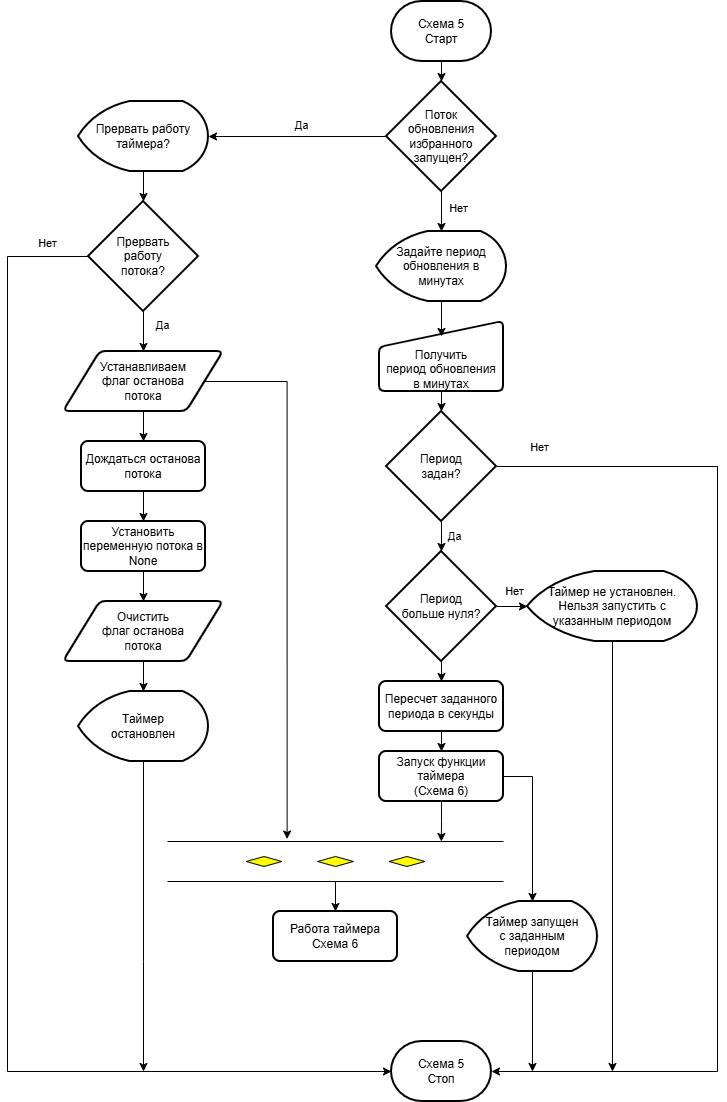

The diagram above was exported from draw.io. Its source (the exported page's mxGraphModel, read from the mxfile embedded in the PNG):
<mxGraphModel dx="2396" dy="1148" grid="1" gridSize="10" guides="1" tooltips="1" connect="1" arrows="1" fold="1" page="1" pageScale="1" pageWidth="827" pageHeight="1169" math="0" shadow="0">
  <root>
    <mxCell id="0" />
    <mxCell id="1" parent="0" />
    <mxCell id="OnAeqc3YLg2VWSH__73F-3" edge="1" parent="1" source="cA12OgYmdmkhE-3goC91-1" style="edgeStyle=orthogonalEdgeStyle;rounded=0;orthogonalLoop=1;jettySize=auto;html=1;defaultLabelBackgroundColor=page;" target="OnAeqc3YLg2VWSH__73F-2" value="">
      <mxGeometry relative="1" as="geometry" />
    </mxCell>
    <mxCell id="cA12OgYmdmkhE-3goC91-1" parent="1" style="strokeWidth=2;html=1;shape=mxgraph.flowchart.terminator;whiteSpace=wrap;" value="Схема 5&lt;div&gt;Старт&lt;/div&gt;" vertex="1">
      <mxGeometry height="60" width="100" x="474" y="30" as="geometry" />
    </mxCell>
    <mxCell id="OnAeqc3YLg2VWSH__73F-5" edge="1" parent="1" source="OnAeqc3YLg2VWSH__73F-2" style="edgeStyle=orthogonalEdgeStyle;rounded=0;orthogonalLoop=1;jettySize=auto;html=1;defaultLabelBackgroundColor=page;" target="OnAeqc3YLg2VWSH__73F-4" value="">
      <mxGeometry relative="1" as="geometry" />
    </mxCell>
    <mxCell id="OnAeqc3YLg2VWSH__73F-6" connectable="0" parent="OnAeqc3YLg2VWSH__73F-5" style="edgeLabel;html=1;align=center;verticalAlign=middle;resizable=0;points=[];inheritText=1;defaultLabelBackgroundColor=page;" value="Нет" vertex="1">
      <mxGeometry relative="1" x="-0.2" y="3" as="geometry">
        <mxPoint x="13" as="offset" />
      </mxGeometry>
    </mxCell>
    <mxCell id="OnAeqc3YLg2VWSH__73F-31" edge="1" parent="1" source="OnAeqc3YLg2VWSH__73F-2" style="edgeStyle=orthogonalEdgeStyle;rounded=0;orthogonalLoop=1;jettySize=auto;html=1;defaultLabelBackgroundColor=page;" target="OnAeqc3YLg2VWSH__73F-30">
      <mxGeometry relative="1" as="geometry" />
    </mxCell>
    <mxCell id="OnAeqc3YLg2VWSH__73F-32" connectable="0" parent="OnAeqc3YLg2VWSH__73F-31" style="edgeLabel;html=1;align=center;verticalAlign=middle;resizable=0;points=[];inheritText=1;defaultLabelBackgroundColor=page;" value="Да" vertex="1">
      <mxGeometry relative="1" x="-0.0337" y="2" as="geometry">
        <mxPoint y="-14" as="offset" />
      </mxGeometry>
    </mxCell>
    <mxCell id="OnAeqc3YLg2VWSH__73F-2" parent="1" style="strokeWidth=2;html=1;shape=mxgraph.flowchart.decision;whiteSpace=wrap;" value="Поток&lt;div&gt;обновления избранного запущен?&lt;/div&gt;" vertex="1">
      <mxGeometry height="110" width="110" x="469" y="110" as="geometry" />
    </mxCell>
    <mxCell id="OnAeqc3YLg2VWSH__73F-4" parent="1" style="strokeWidth=2;html=1;shape=mxgraph.flowchart.display;whiteSpace=wrap;" value="Задайте период обновления в&lt;div&gt;минутах&lt;/div&gt;" vertex="1">
      <mxGeometry height="70" width="130" x="459" y="260" as="geometry" />
    </mxCell>
    <mxCell id="OnAeqc3YLg2VWSH__73F-10" edge="1" parent="1" source="OnAeqc3YLg2VWSH__73F-7" style="edgeStyle=orthogonalEdgeStyle;rounded=0;orthogonalLoop=1;jettySize=auto;html=1;defaultLabelBackgroundColor=page;" target="OnAeqc3YLg2VWSH__73F-9" value="">
      <mxGeometry relative="1" as="geometry" />
    </mxCell>
    <mxCell id="OnAeqc3YLg2VWSH__73F-7" parent="1" style="html=1;strokeWidth=2;shape=manualInput;boundedLbl=1;whiteSpace=wrap;rounded=1;size=26;arcSize=11;" value="Получить&lt;div&gt;период обновления&lt;/div&gt;&lt;div&gt;в минутах&lt;/div&gt;" vertex="1">
      <mxGeometry height="70" width="124" x="462" y="350" as="geometry" />
    </mxCell>
    <mxCell id="OnAeqc3YLg2VWSH__73F-12" edge="1" parent="1" source="OnAeqc3YLg2VWSH__73F-9" style="edgeStyle=orthogonalEdgeStyle;rounded=0;orthogonalLoop=1;jettySize=auto;html=1;defaultLabelBackgroundColor=page;" target="OnAeqc3YLg2VWSH__73F-11" value="">
      <mxGeometry relative="1" as="geometry" />
    </mxCell>
    <mxCell id="OnAeqc3YLg2VWSH__73F-13" connectable="0" parent="OnAeqc3YLg2VWSH__73F-12" style="edgeLabel;html=1;align=center;verticalAlign=middle;resizable=0;points=[];inheritText=1;defaultLabelBackgroundColor=page;" value="Да" vertex="1">
      <mxGeometry relative="1" x="0.36" y="-1" as="geometry">
        <mxPoint x="13" as="offset" />
      </mxGeometry>
    </mxCell>
    <mxCell id="OnAeqc3YLg2VWSH__73F-9" parent="1" style="strokeWidth=2;html=1;shape=mxgraph.flowchart.decision;whiteSpace=wrap;" value="Период&lt;div&gt;задан?&lt;/div&gt;" vertex="1">
      <mxGeometry height="110" width="110" x="469" y="440" as="geometry" />
    </mxCell>
    <mxCell id="OnAeqc3YLg2VWSH__73F-15" edge="1" parent="1" source="OnAeqc3YLg2VWSH__73F-11" style="edgeStyle=orthogonalEdgeStyle;rounded=0;orthogonalLoop=1;jettySize=auto;html=1;defaultLabelBackgroundColor=page;" target="OnAeqc3YLg2VWSH__73F-14" value="">
      <mxGeometry relative="1" as="geometry" />
    </mxCell>
    <mxCell id="OnAeqc3YLg2VWSH__73F-25" edge="1" parent="1" source="OnAeqc3YLg2VWSH__73F-11" style="edgeStyle=orthogonalEdgeStyle;rounded=0;orthogonalLoop=1;jettySize=auto;html=1;defaultLabelBackgroundColor=page;" target="OnAeqc3YLg2VWSH__73F-24" value="">
      <mxGeometry relative="1" as="geometry" />
    </mxCell>
    <mxCell id="OnAeqc3YLg2VWSH__73F-26" connectable="0" parent="OnAeqc3YLg2VWSH__73F-25" style="edgeLabel;html=1;align=center;verticalAlign=middle;resizable=0;points=[];inheritText=1;defaultLabelBackgroundColor=page;" value="Нет" vertex="1">
      <mxGeometry relative="1" x="-0.0588" y="-2" as="geometry">
        <mxPoint y="-14" as="offset" />
      </mxGeometry>
    </mxCell>
    <mxCell id="OnAeqc3YLg2VWSH__73F-11" parent="1" style="strokeWidth=2;html=1;shape=mxgraph.flowchart.decision;whiteSpace=wrap;" value="Период&lt;div&gt;больше нуля?&lt;/div&gt;" vertex="1">
      <mxGeometry height="110" width="110" x="469" y="580" as="geometry" />
    </mxCell>
    <mxCell id="OnAeqc3YLg2VWSH__73F-21" edge="1" parent="1" source="OnAeqc3YLg2VWSH__73F-14" style="edgeStyle=orthogonalEdgeStyle;rounded=0;orthogonalLoop=1;jettySize=auto;html=1;defaultLabelBackgroundColor=page;" target="OnAeqc3YLg2VWSH__73F-20" value="">
      <mxGeometry relative="1" as="geometry" />
    </mxCell>
    <mxCell id="OnAeqc3YLg2VWSH__73F-14" parent="1" style="rounded=1;whiteSpace=wrap;html=1;absoluteArcSize=1;arcSize=14;strokeWidth=2;" value="Пересчет заданного периода в секунды" vertex="1">
      <mxGeometry height="50" width="124" x="462" y="710" as="geometry" />
    </mxCell>
    <mxCell id="LoO6WrVxW7yTGsPsCLOL-10" edge="1" parent="1" source="OnAeqc3YLg2VWSH__73F-16" style="edgeStyle=orthogonalEdgeStyle;rounded=0;orthogonalLoop=1;jettySize=auto;html=1;defaultLabelBackgroundColor=page;">
      <mxGeometry relative="1" as="geometry">
        <mxPoint x="615" y="1100" as="targetPoint" />
      </mxGeometry>
    </mxCell>
    <mxCell id="OnAeqc3YLg2VWSH__73F-16" parent="1" style="strokeWidth=2;html=1;shape=mxgraph.flowchart.display;whiteSpace=wrap;" value="Таймер запущен&lt;div&gt;с заданным&lt;/div&gt;&lt;div&gt;периодом&lt;/div&gt;" vertex="1">
      <mxGeometry height="70" width="130" x="550" y="930" as="geometry" />
    </mxCell>
    <mxCell id="OnAeqc3YLg2VWSH__73F-18" parent="1" style="strokeWidth=2;html=1;shape=mxgraph.flowchart.terminator;whiteSpace=wrap;" value="Схема 5&lt;div&gt;Стоп&lt;/div&gt;" vertex="1">
      <mxGeometry height="60" width="100" x="474" y="1070" as="geometry" />
    </mxCell>
    <mxCell id="OnAeqc3YLg2VWSH__73F-20" parent="1" style="rounded=1;whiteSpace=wrap;html=1;absoluteArcSize=1;arcSize=14;strokeWidth=2;" value="Запуск функции таймера&lt;div&gt;(Схема 6)&lt;/div&gt;" vertex="1">
      <mxGeometry height="50" width="124" x="462" y="780" as="geometry" />
    </mxCell>
    <mxCell id="OnAeqc3YLg2VWSH__73F-23" edge="1" parent="1" source="OnAeqc3YLg2VWSH__73F-4" style="edgeStyle=orthogonalEdgeStyle;rounded=0;orthogonalLoop=1;jettySize=auto;html=1;exitX=0.5;exitY=1;exitDx=0;exitDy=0;exitPerimeter=0;entryX=0.5;entryY=0.214;entryDx=0;entryDy=0;entryPerimeter=0;defaultLabelBackgroundColor=page;" target="OnAeqc3YLg2VWSH__73F-7">
      <mxGeometry relative="1" as="geometry" />
    </mxCell>
    <mxCell id="OnAeqc3YLg2VWSH__73F-24" parent="1" style="strokeWidth=2;html=1;shape=mxgraph.flowchart.display;whiteSpace=wrap;" value="Таймер не установлен. Нельзя запустить с указанным периодом" vertex="1">
      <mxGeometry height="70" width="170" x="610" y="600" as="geometry" />
    </mxCell>
    <mxCell id="OnAeqc3YLg2VWSH__73F-27" edge="1" parent="1" source="OnAeqc3YLg2VWSH__73F-24" style="edgeStyle=orthogonalEdgeStyle;rounded=0;orthogonalLoop=1;jettySize=auto;html=1;defaultLabelBackgroundColor=page;exitX=0.5;exitY=1;exitDx=0;exitDy=0;exitPerimeter=0;">
      <mxGeometry relative="1" x="0.0791" as="geometry">
        <mxPoint x="695" y="1100" as="targetPoint" />
      </mxGeometry>
    </mxCell>
    <mxCell id="OnAeqc3YLg2VWSH__73F-28" edge="1" parent="1" source="OnAeqc3YLg2VWSH__73F-9" style="edgeStyle=orthogonalEdgeStyle;rounded=0;orthogonalLoop=1;jettySize=auto;html=1;entryX=1;entryY=0.5;entryDx=0;entryDy=0;entryPerimeter=0;defaultLabelBackgroundColor=page;exitX=1;exitY=0.5;exitDx=0;exitDy=0;exitPerimeter=0;" target="OnAeqc3YLg2VWSH__73F-18">
      <mxGeometry relative="1" x="0.0095" as="geometry">
        <Array as="points">
          <mxPoint x="800" y="495" />
          <mxPoint x="800" y="1100" />
        </Array>
      </mxGeometry>
    </mxCell>
    <mxCell id="OnAeqc3YLg2VWSH__73F-29" connectable="0" parent="OnAeqc3YLg2VWSH__73F-28" style="edgeLabel;html=1;align=center;verticalAlign=middle;resizable=0;points=[];inheritText=1;defaultLabelBackgroundColor=page;" value="Нет" vertex="1">
      <mxGeometry relative="1" x="-0.7281" y="4" as="geometry">
        <mxPoint x="-101" y="-16" as="offset" />
      </mxGeometry>
    </mxCell>
    <mxCell id="OnAeqc3YLg2VWSH__73F-36" edge="1" parent="1" source="OnAeqc3YLg2VWSH__73F-30" style="edgeStyle=orthogonalEdgeStyle;rounded=0;orthogonalLoop=1;jettySize=auto;html=1;defaultLabelBackgroundColor=page;" target="OnAeqc3YLg2VWSH__73F-33" value="">
      <mxGeometry relative="1" as="geometry" />
    </mxCell>
    <mxCell id="OnAeqc3YLg2VWSH__73F-30" parent="1" style="strokeWidth=2;html=1;shape=mxgraph.flowchart.display;whiteSpace=wrap;" value="Прервать работу таймера?" vertex="1">
      <mxGeometry height="70" width="130" x="161" y="130" as="geometry" />
    </mxCell>
    <mxCell id="OnAeqc3YLg2VWSH__73F-34" edge="1" parent="1" source="OnAeqc3YLg2VWSH__73F-33" style="edgeStyle=orthogonalEdgeStyle;rounded=0;orthogonalLoop=1;jettySize=auto;html=1;defaultLabelBackgroundColor=page;exitX=0;exitY=0.5;exitDx=0;exitDy=0;exitPerimeter=0;entryX=0;entryY=0.5;entryDx=0;entryDy=0;entryPerimeter=0;" target="OnAeqc3YLg2VWSH__73F-18">
      <mxGeometry relative="1" x="0.0672" as="geometry">
        <Array as="points">
          <mxPoint x="90" y="285" />
          <mxPoint x="90" y="1100" />
        </Array>
        <mxPoint x="410" y="990" as="targetPoint" />
      </mxGeometry>
    </mxCell>
    <mxCell id="OnAeqc3YLg2VWSH__73F-50" connectable="0" parent="OnAeqc3YLg2VWSH__73F-34" style="edgeLabel;html=1;align=center;verticalAlign=middle;resizable=0;points=[];inheritText=1;defaultLabelBackgroundColor=page;" value="Нет" vertex="1">
      <mxGeometry relative="1" x="-0.9344" y="3" as="geometry">
        <mxPoint y="-17" as="offset" />
      </mxGeometry>
    </mxCell>
    <mxCell id="OnAeqc3YLg2VWSH__73F-39" edge="1" parent="1" source="OnAeqc3YLg2VWSH__73F-33" style="edgeStyle=orthogonalEdgeStyle;rounded=0;orthogonalLoop=1;jettySize=auto;html=1;defaultLabelBackgroundColor=page;" target="OnAeqc3YLg2VWSH__73F-37" value="">
      <mxGeometry relative="1" as="geometry" />
    </mxCell>
    <mxCell id="OnAeqc3YLg2VWSH__73F-51" connectable="0" parent="OnAeqc3YLg2VWSH__73F-39" style="edgeLabel;html=1;align=center;verticalAlign=middle;resizable=0;points=[];inheritText=1;defaultLabelBackgroundColor=page;" value="Да" vertex="1">
      <mxGeometry relative="1" x="-0.35" y="4" as="geometry">
        <mxPoint x="14" as="offset" />
      </mxGeometry>
    </mxCell>
    <mxCell id="OnAeqc3YLg2VWSH__73F-33" parent="1" style="strokeWidth=2;html=1;shape=mxgraph.flowchart.decision;whiteSpace=wrap;" value="Прервать&lt;div&gt;работу&lt;/div&gt;&lt;div&gt;потока?&lt;/div&gt;" vertex="1">
      <mxGeometry height="110" width="110" x="171" y="230" as="geometry" />
    </mxCell>
    <mxCell id="OnAeqc3YLg2VWSH__73F-41" edge="1" parent="1" source="OnAeqc3YLg2VWSH__73F-37" style="edgeStyle=orthogonalEdgeStyle;rounded=0;orthogonalLoop=1;jettySize=auto;html=1;defaultLabelBackgroundColor=page;" target="OnAeqc3YLg2VWSH__73F-40" value="">
      <mxGeometry relative="1" as="geometry" />
    </mxCell>
    <mxCell id="OnAeqc3YLg2VWSH__73F-37" parent="1" style="shape=parallelogram;html=1;strokeWidth=2;perimeter=parallelogramPerimeter;whiteSpace=wrap;rounded=1;arcSize=12;size=0.23;" value="Устанавливаем&lt;div&gt;флаг останова&lt;/div&gt;&lt;div&gt;потока&lt;/div&gt;" vertex="1">
      <mxGeometry height="60" width="160" x="146" y="380" as="geometry" />
    </mxCell>
    <mxCell id="OnAeqc3YLg2VWSH__73F-38" edge="1" parent="1" source="OnAeqc3YLg2VWSH__73F-37" style="edgeStyle=orthogonalEdgeStyle;rounded=0;orthogonalLoop=1;jettySize=auto;html=1;innerLoopWaypoints=1;exitX=0.5;exitY=1;exitDx=0;exitDy=0;defaultLabelBackgroundColor=page;" target="OnAeqc3YLg2VWSH__73F-37">
      <mxGeometry relative="1" as="geometry" />
    </mxCell>
    <mxCell id="OnAeqc3YLg2VWSH__73F-43" edge="1" parent="1" source="OnAeqc3YLg2VWSH__73F-40" style="edgeStyle=orthogonalEdgeStyle;rounded=0;orthogonalLoop=1;jettySize=auto;html=1;defaultLabelBackgroundColor=page;" target="OnAeqc3YLg2VWSH__73F-42" value="">
      <mxGeometry relative="1" as="geometry" />
    </mxCell>
    <mxCell id="OnAeqc3YLg2VWSH__73F-40" parent="1" style="rounded=1;whiteSpace=wrap;html=1;absoluteArcSize=1;arcSize=14;strokeWidth=2;" value="Дождаться останова потока" vertex="1">
      <mxGeometry height="50" width="124" x="164" y="470" as="geometry" />
    </mxCell>
    <mxCell id="OnAeqc3YLg2VWSH__73F-45" edge="1" parent="1" source="OnAeqc3YLg2VWSH__73F-42" style="edgeStyle=orthogonalEdgeStyle;rounded=0;orthogonalLoop=1;jettySize=auto;html=1;defaultLabelBackgroundColor=page;" target="OnAeqc3YLg2VWSH__73F-44" value="">
      <mxGeometry relative="1" as="geometry" />
    </mxCell>
    <mxCell id="OnAeqc3YLg2VWSH__73F-42" parent="1" style="rounded=1;whiteSpace=wrap;html=1;absoluteArcSize=1;arcSize=14;strokeWidth=2;" value="Установить переменную потока в None" vertex="1">
      <mxGeometry height="50" width="124" x="164" y="550" as="geometry" />
    </mxCell>
    <mxCell id="OnAeqc3YLg2VWSH__73F-47" edge="1" parent="1" source="OnAeqc3YLg2VWSH__73F-44" style="edgeStyle=orthogonalEdgeStyle;rounded=0;orthogonalLoop=1;jettySize=auto;html=1;defaultLabelBackgroundColor=page;" target="OnAeqc3YLg2VWSH__73F-46" value="">
      <mxGeometry relative="1" as="geometry" />
    </mxCell>
    <mxCell id="OnAeqc3YLg2VWSH__73F-44" parent="1" style="shape=parallelogram;html=1;strokeWidth=2;perimeter=parallelogramPerimeter;whiteSpace=wrap;rounded=1;arcSize=12;size=0.23;" value="Очистить&lt;div&gt;флаг останова&lt;/div&gt;&lt;div&gt;потока&lt;/div&gt;" vertex="1">
      <mxGeometry height="60" width="160" x="146" y="630" as="geometry" />
    </mxCell>
    <mxCell id="OnAeqc3YLg2VWSH__73F-49" edge="1" parent="1" source="OnAeqc3YLg2VWSH__73F-46" style="edgeStyle=orthogonalEdgeStyle;rounded=0;orthogonalLoop=1;jettySize=auto;html=1;defaultLabelBackgroundColor=page;">
      <mxGeometry relative="1" x="-0.3548" as="geometry">
        <Array as="points">
          <mxPoint x="226" y="990" />
        </Array>
        <mxPoint x="226" y="1100" as="targetPoint" />
      </mxGeometry>
    </mxCell>
    <mxCell id="OnAeqc3YLg2VWSH__73F-46" parent="1" style="strokeWidth=2;html=1;shape=mxgraph.flowchart.display;whiteSpace=wrap;" value="Таймер&lt;div&gt;остановлен&lt;/div&gt;" vertex="1">
      <mxGeometry height="70" width="130" x="161" y="720" as="geometry" />
    </mxCell>
    <mxCell id="LoO6WrVxW7yTGsPsCLOL-7" edge="1" parent="1" source="LoO6WrVxW7yTGsPsCLOL-1" style="edgeStyle=orthogonalEdgeStyle;rounded=0;orthogonalLoop=1;jettySize=auto;html=1;defaultLabelBackgroundColor=page;" target="LoO6WrVxW7yTGsPsCLOL-6" value="">
      <mxGeometry relative="1" as="geometry" />
    </mxCell>
    <mxCell id="LoO6WrVxW7yTGsPsCLOL-1" parent="1" style="verticalLabelPosition=bottom;verticalAlign=top;html=1;shape=mxgraph.flowchart.parallel_mode;accentColor=#ffff00;pointerEvents=1;labelPerimeter=1;" value="" vertex="1">
      <mxGeometry height="40" width="336" x="250" y="870" as="geometry" />
    </mxCell>
    <mxCell id="LoO6WrVxW7yTGsPsCLOL-2" edge="1" parent="1" source="OnAeqc3YLg2VWSH__73F-20" style="edgeStyle=orthogonalEdgeStyle;rounded=0;orthogonalLoop=1;jettySize=auto;html=1;entryX=0.5;entryY=0;entryDx=0;entryDy=0;entryPerimeter=0;defaultLabelBackgroundColor=page;exitX=1;exitY=0.5;exitDx=0;exitDy=0;" target="OnAeqc3YLg2VWSH__73F-16">
      <mxGeometry relative="1" x="0.1299" as="geometry" />
    </mxCell>
    <mxCell id="LoO6WrVxW7yTGsPsCLOL-3" edge="1" parent="1" source="OnAeqc3YLg2VWSH__73F-20" style="edgeStyle=orthogonalEdgeStyle;rounded=0;orthogonalLoop=1;jettySize=auto;html=1;entryX=0.815;entryY=0;entryDx=0;entryDy=0;entryPerimeter=0;defaultLabelBackgroundColor=page;" target="LoO6WrVxW7yTGsPsCLOL-1">
      <mxGeometry relative="1" as="geometry" />
    </mxCell>
    <mxCell id="LoO6WrVxW7yTGsPsCLOL-4" edge="1" parent="1" source="OnAeqc3YLg2VWSH__73F-37" style="edgeStyle=orthogonalEdgeStyle;rounded=0;orthogonalLoop=1;jettySize=auto;html=1;entryX=0.356;entryY=-0.062;entryDx=0;entryDy=0;entryPerimeter=0;defaultLabelBackgroundColor=page;exitX=1;exitY=0.5;exitDx=0;exitDy=0;" target="LoO6WrVxW7yTGsPsCLOL-1">
      <mxGeometry relative="1" x="-0.0569" as="geometry">
        <Array as="points">
          <mxPoint x="369.6" y="410" />
        </Array>
      </mxGeometry>
    </mxCell>
    <mxCell id="LoO6WrVxW7yTGsPsCLOL-6" parent="1" style="rounded=1;whiteSpace=wrap;html=1;absoluteArcSize=1;arcSize=14;strokeWidth=2;" value="Работа таймера&lt;div&gt;Схема 6&lt;/div&gt;" vertex="1">
      <mxGeometry height="50" width="124" x="356" y="940" as="geometry" />
    </mxCell>
  </root>
</mxGraphModel>